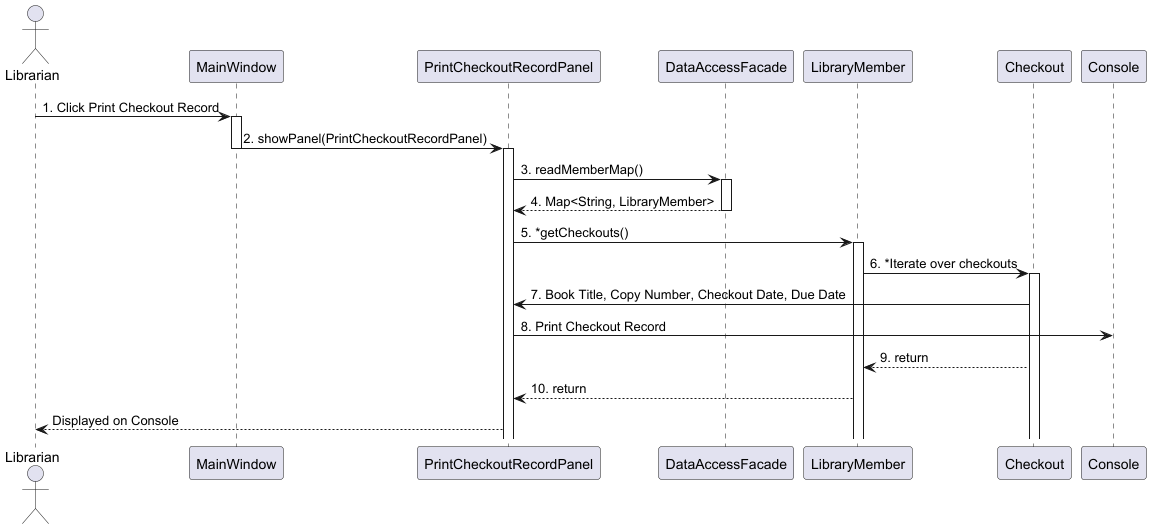

The diagram above was rendered by PlantUML. Its source (embedded in the PNG):
@startuml
actor Librarian
participant "MainWindow" as MW
participant "PrintCheckoutRecordPanel" as PCRP
participant "DataAccessFacade" as DAF
participant "LibraryMember" as LM
participant "Checkout" as CO

Librarian -> MW: 1. Click Print Checkout Record
activate MW
MW -> PCRP: 2. showPanel(PrintCheckoutRecordPanel)
deactivate MW
activate PCRP

PCRP -> DAF: 3. readMemberMap()
activate DAF
DAF --> PCRP: 4. Map<String, LibraryMember>
deactivate DAF

PCRP -> LM: 5. *getCheckouts()
activate LM
LM -> CO: 6. *Iterate over checkouts
activate CO
CO -> PCRP: 7. Book Title, Copy Number, Checkout Date, Due Date

PCRP -> Console: 8. Print Checkout Record

CO --> LM: 9. return
LM --> PCRP: 10. return

PCRP --> Librarian: Displayed on Console

@enduml